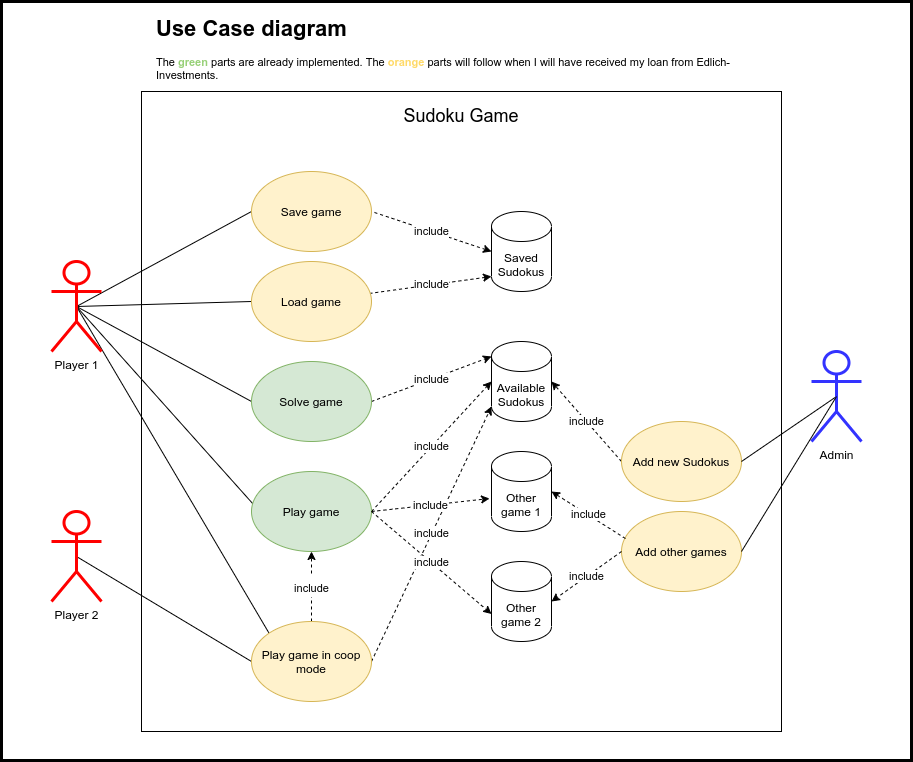

The diagram above was exported from draw.io. Its source (the exported page's mxGraphModel, read from the mxfile embedded in the PNG):
<mxGraphModel dx="1350" dy="878" grid="1" gridSize="10" guides="1" tooltips="1" connect="1" arrows="1" fold="1" page="1" pageScale="1" pageWidth="1169" pageHeight="827" math="0" shadow="0">
  <root>
    <mxCell id="0" />
    <mxCell id="1" parent="0" />
    <mxCell id="5hCFowcJNwkHDwR5mD_X-30" value="" style="rounded=0;whiteSpace=wrap;html=1;fontSize=18;strokeColor=#000000;strokeWidth=3;fillColor=none;" vertex="1" parent="1">
      <mxGeometry x="130" y="10" width="910" height="759" as="geometry" />
    </mxCell>
    <mxCell id="5hCFowcJNwkHDwR5mD_X-1" value="" style="whiteSpace=wrap;html=1;aspect=fixed;" vertex="1" parent="1">
      <mxGeometry x="270" y="100" width="640" height="640" as="geometry" />
    </mxCell>
    <mxCell id="5hCFowcJNwkHDwR5mD_X-24" value="include" style="edgeStyle=none;rounded=0;orthogonalLoop=1;jettySize=auto;html=1;exitX=0;exitY=0.5;exitDx=0;exitDy=0;exitPerimeter=0;entryX=1;entryY=0.5;entryDx=0;entryDy=0;endArrow=none;endFill=0;startArrow=classic;startFill=1;dashed=1;" edge="1" parent="1" source="5hCFowcJNwkHDwR5mD_X-2" target="5hCFowcJNwkHDwR5mD_X-6">
      <mxGeometry relative="1" as="geometry" />
    </mxCell>
    <mxCell id="5hCFowcJNwkHDwR5mD_X-25" value="include" style="edgeStyle=none;rounded=0;orthogonalLoop=1;jettySize=auto;html=1;exitX=0;exitY=1;exitDx=0;exitDy=-15;exitPerimeter=0;endArrow=none;endFill=0;dashed=1;startArrow=classic;startFill=1;" edge="1" parent="1" source="5hCFowcJNwkHDwR5mD_X-2" target="5hCFowcJNwkHDwR5mD_X-7">
      <mxGeometry relative="1" as="geometry" />
    </mxCell>
    <mxCell id="5hCFowcJNwkHDwR5mD_X-2" value="Saved Sudokus" style="shape=cylinder3;whiteSpace=wrap;html=1;boundedLbl=1;backgroundOutline=1;size=15;" vertex="1" parent="1">
      <mxGeometry x="620" y="220" width="60" height="80" as="geometry" />
    </mxCell>
    <mxCell id="5hCFowcJNwkHDwR5mD_X-3" value="Available Sudokus" style="shape=cylinder3;whiteSpace=wrap;html=1;boundedLbl=1;backgroundOutline=1;size=15;" vertex="1" parent="1">
      <mxGeometry x="620" y="350" width="60" height="80" as="geometry" />
    </mxCell>
    <mxCell id="5hCFowcJNwkHDwR5mD_X-13" style="rounded=0;orthogonalLoop=1;jettySize=auto;html=1;exitX=0.5;exitY=0.5;exitDx=0;exitDy=0;exitPerimeter=0;entryX=0;entryY=0.5;entryDx=0;entryDy=0;endArrow=none;endFill=0;" edge="1" parent="1" source="5hCFowcJNwkHDwR5mD_X-4" target="5hCFowcJNwkHDwR5mD_X-6">
      <mxGeometry relative="1" as="geometry" />
    </mxCell>
    <mxCell id="5hCFowcJNwkHDwR5mD_X-14" style="edgeStyle=none;rounded=0;orthogonalLoop=1;jettySize=auto;html=1;exitX=0.5;exitY=0.5;exitDx=0;exitDy=0;exitPerimeter=0;entryX=0;entryY=0.5;entryDx=0;entryDy=0;endArrow=none;endFill=0;" edge="1" parent="1" source="5hCFowcJNwkHDwR5mD_X-4" target="5hCFowcJNwkHDwR5mD_X-7">
      <mxGeometry relative="1" as="geometry" />
    </mxCell>
    <mxCell id="5hCFowcJNwkHDwR5mD_X-15" style="edgeStyle=none;rounded=0;orthogonalLoop=1;jettySize=auto;html=1;exitX=0.5;exitY=0.5;exitDx=0;exitDy=0;exitPerimeter=0;entryX=0.017;entryY=0.413;entryDx=0;entryDy=0;entryPerimeter=0;endArrow=none;endFill=0;" edge="1" parent="1" source="5hCFowcJNwkHDwR5mD_X-4" target="5hCFowcJNwkHDwR5mD_X-8">
      <mxGeometry relative="1" as="geometry" />
    </mxCell>
    <mxCell id="5hCFowcJNwkHDwR5mD_X-16" style="edgeStyle=none;rounded=0;orthogonalLoop=1;jettySize=auto;html=1;exitX=0.5;exitY=0.5;exitDx=0;exitDy=0;exitPerimeter=0;entryX=0;entryY=0.5;entryDx=0;entryDy=0;endArrow=none;endFill=0;" edge="1" parent="1" source="5hCFowcJNwkHDwR5mD_X-4" target="5hCFowcJNwkHDwR5mD_X-11">
      <mxGeometry relative="1" as="geometry" />
    </mxCell>
    <mxCell id="5hCFowcJNwkHDwR5mD_X-17" style="edgeStyle=none;rounded=0;orthogonalLoop=1;jettySize=auto;html=1;exitX=0.5;exitY=0.5;exitDx=0;exitDy=0;exitPerimeter=0;entryX=0;entryY=0;entryDx=0;entryDy=0;endArrow=none;endFill=0;" edge="1" parent="1" source="5hCFowcJNwkHDwR5mD_X-4" target="5hCFowcJNwkHDwR5mD_X-9">
      <mxGeometry relative="1" as="geometry" />
    </mxCell>
    <mxCell id="5hCFowcJNwkHDwR5mD_X-4" value="Player 1" style="shape=umlActor;verticalLabelPosition=bottom;verticalAlign=top;html=1;outlineConnect=0;strokeColor=#FF0000;strokeWidth=3;" vertex="1" parent="1">
      <mxGeometry x="180" y="270" width="50" height="90" as="geometry" />
    </mxCell>
    <mxCell id="5hCFowcJNwkHDwR5mD_X-18" style="edgeStyle=none;rounded=0;orthogonalLoop=1;jettySize=auto;html=1;exitX=0.5;exitY=0.5;exitDx=0;exitDy=0;exitPerimeter=0;entryX=0;entryY=0.5;entryDx=0;entryDy=0;endArrow=none;endFill=0;" edge="1" parent="1" source="5hCFowcJNwkHDwR5mD_X-5" target="5hCFowcJNwkHDwR5mD_X-9">
      <mxGeometry relative="1" as="geometry" />
    </mxCell>
    <mxCell id="5hCFowcJNwkHDwR5mD_X-5" value="Player 2" style="shape=umlActor;verticalLabelPosition=bottom;verticalAlign=top;html=1;outlineConnect=0;strokeColor=#FF0000;strokeWidth=3;" vertex="1" parent="1">
      <mxGeometry x="180" y="520" width="50" height="90" as="geometry" />
    </mxCell>
    <mxCell id="5hCFowcJNwkHDwR5mD_X-6" value="Save game" style="ellipse;whiteSpace=wrap;html=1;fillColor=#fff2cc;strokeColor=#d6b656;" vertex="1" parent="1">
      <mxGeometry x="380" y="180" width="120" height="80" as="geometry" />
    </mxCell>
    <mxCell id="5hCFowcJNwkHDwR5mD_X-7" value="Load game" style="ellipse;whiteSpace=wrap;html=1;fillColor=#fff2cc;strokeColor=#d6b656;" vertex="1" parent="1">
      <mxGeometry x="380" y="270" width="120" height="80" as="geometry" />
    </mxCell>
    <mxCell id="5hCFowcJNwkHDwR5mD_X-22" value="include" style="edgeStyle=none;rounded=0;orthogonalLoop=1;jettySize=auto;html=1;exitX=1;exitY=0.5;exitDx=0;exitDy=0;entryX=0;entryY=0.5;entryDx=0;entryDy=0;entryPerimeter=0;endArrow=classic;endFill=1;startArrow=none;startFill=0;dashed=1;" edge="1" parent="1" source="5hCFowcJNwkHDwR5mD_X-8" target="5hCFowcJNwkHDwR5mD_X-3">
      <mxGeometry relative="1" as="geometry" />
    </mxCell>
    <mxCell id="5hCFowcJNwkHDwR5mD_X-8" value="Play game" style="ellipse;whiteSpace=wrap;html=1;fillColor=#d5e8d4;strokeColor=#82b366;" vertex="1" parent="1">
      <mxGeometry x="380" y="480" width="120" height="80" as="geometry" />
    </mxCell>
    <mxCell id="5hCFowcJNwkHDwR5mD_X-26" value="include" style="edgeStyle=none;rounded=0;orthogonalLoop=1;jettySize=auto;html=1;exitX=1;exitY=0.5;exitDx=0;exitDy=0;entryX=0;entryY=1;entryDx=0;entryDy=-15;entryPerimeter=0;endArrow=classic;endFill=1;dashed=1;startArrow=none;startFill=0;" edge="1" parent="1" source="5hCFowcJNwkHDwR5mD_X-9" target="5hCFowcJNwkHDwR5mD_X-3">
      <mxGeometry relative="1" as="geometry" />
    </mxCell>
    <mxCell id="5hCFowcJNwkHDwR5mD_X-32" value="&lt;font style=&quot;font-size: 11px&quot;&gt;include&lt;/font&gt;" style="edgeStyle=none;rounded=0;orthogonalLoop=1;jettySize=auto;html=1;exitX=0.5;exitY=0;exitDx=0;exitDy=0;entryX=0.5;entryY=1;entryDx=0;entryDy=0;dashed=1;fontSize=18;startArrow=none;startFill=0;endArrow=classic;endFill=1;" edge="1" parent="1" source="5hCFowcJNwkHDwR5mD_X-9" target="5hCFowcJNwkHDwR5mD_X-8">
      <mxGeometry relative="1" as="geometry" />
    </mxCell>
    <mxCell id="5hCFowcJNwkHDwR5mD_X-9" value="Play game in coop mode&lt;span style=&quot;color: rgba(0 , 0 , 0 , 0) ; font-family: monospace ; font-size: 0px&quot;&gt;%3CmxGraphModel%3E%3Croot%3E%3CmxCell%20id%3D%220%22%2F%3E%3CmxCell%20id%3D%221%22%20parent%3D%220%22%2F%3E%3CmxCell%20id%3D%222%22%20value%3D%22Play%20Sudoku%22%20style%3D%22ellipse%3BwhiteSpace%3Dwrap%3Bhtml%3D1%3B%22%20vertex%3D%221%22%20parent%3D%221%22%3E%3CmxGeometry%20x%3D%22210%22%20y%3D%22390%22%20width%3D%22120%22%20height%3D%2280%22%20as%3D%22geometry%22%2F%3E%3C%2FmxCell%3E%3C%2Froot%3E%3C%2FmxGraphModel%3E&lt;/span&gt;" style="ellipse;whiteSpace=wrap;html=1;fillColor=#fff2cc;strokeColor=#d6b656;" vertex="1" parent="1">
      <mxGeometry x="380" y="630" width="120" height="80" as="geometry" />
    </mxCell>
    <mxCell id="5hCFowcJNwkHDwR5mD_X-21" value="include" style="edgeStyle=none;rounded=0;orthogonalLoop=1;jettySize=auto;html=1;exitX=0;exitY=0.5;exitDx=0;exitDy=0;entryX=1;entryY=0.5;entryDx=0;entryDy=0;entryPerimeter=0;endArrow=classic;endFill=1;startArrow=none;startFill=0;dashed=1;" edge="1" parent="1" source="5hCFowcJNwkHDwR5mD_X-10" target="5hCFowcJNwkHDwR5mD_X-3">
      <mxGeometry relative="1" as="geometry" />
    </mxCell>
    <mxCell id="5hCFowcJNwkHDwR5mD_X-10" value="Add new Sudokus" style="ellipse;whiteSpace=wrap;html=1;fillColor=#fff2cc;strokeColor=#d6b656;" vertex="1" parent="1">
      <mxGeometry x="750" y="430" width="120" height="80" as="geometry" />
    </mxCell>
    <mxCell id="5hCFowcJNwkHDwR5mD_X-27" value="include" style="edgeStyle=none;rounded=0;orthogonalLoop=1;jettySize=auto;html=1;exitX=1;exitY=0.5;exitDx=0;exitDy=0;entryX=0;entryY=0;entryDx=0;entryDy=15;entryPerimeter=0;endArrow=classic;endFill=1;dashed=1;" edge="1" parent="1" source="5hCFowcJNwkHDwR5mD_X-11" target="5hCFowcJNwkHDwR5mD_X-3">
      <mxGeometry relative="1" as="geometry" />
    </mxCell>
    <mxCell id="5hCFowcJNwkHDwR5mD_X-11" value="Solve game" style="ellipse;whiteSpace=wrap;html=1;fillColor=#d5e8d4;strokeColor=#82b366;" vertex="1" parent="1">
      <mxGeometry x="380" y="370" width="120" height="80" as="geometry" />
    </mxCell>
    <mxCell id="5hCFowcJNwkHDwR5mD_X-20" style="edgeStyle=none;rounded=0;orthogonalLoop=1;jettySize=auto;html=1;exitX=0.5;exitY=0.5;exitDx=0;exitDy=0;exitPerimeter=0;entryX=1;entryY=0.5;entryDx=0;entryDy=0;endArrow=none;endFill=0;" edge="1" parent="1" source="5hCFowcJNwkHDwR5mD_X-19" target="5hCFowcJNwkHDwR5mD_X-10">
      <mxGeometry relative="1" as="geometry" />
    </mxCell>
    <mxCell id="5hCFowcJNwkHDwR5mD_X-19" value="Admin" style="shape=umlActor;verticalLabelPosition=bottom;verticalAlign=top;html=1;outlineConnect=0;strokeWidth=3;strokeColor=#3333FF;" vertex="1" parent="1">
      <mxGeometry x="940" y="360" width="50" height="90" as="geometry" />
    </mxCell>
    <mxCell id="5hCFowcJNwkHDwR5mD_X-29" value="Sudoku Game" style="text;html=1;strokeColor=none;fillColor=none;align=center;verticalAlign=middle;whiteSpace=wrap;rounded=0;fontSize=18;" vertex="1" parent="1">
      <mxGeometry x="490" y="110" width="200" height="30" as="geometry" />
    </mxCell>
    <mxCell id="5hCFowcJNwkHDwR5mD_X-31" style="edgeStyle=none;rounded=0;orthogonalLoop=1;jettySize=auto;html=1;exitX=0.5;exitY=1;exitDx=0;exitDy=0;dashed=1;fontSize=18;startArrow=none;startFill=0;endArrow=classic;endFill=1;" edge="1" parent="1" source="5hCFowcJNwkHDwR5mD_X-11" target="5hCFowcJNwkHDwR5mD_X-11">
      <mxGeometry relative="1" as="geometry" />
    </mxCell>
    <mxCell id="5hCFowcJNwkHDwR5mD_X-33" value="Other game 1" style="shape=cylinder3;whiteSpace=wrap;html=1;boundedLbl=1;backgroundOutline=1;size=15;" vertex="1" parent="1">
      <mxGeometry x="620" y="460" width="60" height="80" as="geometry" />
    </mxCell>
    <mxCell id="5hCFowcJNwkHDwR5mD_X-34" value="Other game 2" style="shape=cylinder3;whiteSpace=wrap;html=1;boundedLbl=1;backgroundOutline=1;size=15;" vertex="1" parent="1">
      <mxGeometry x="620" y="570" width="60" height="80" as="geometry" />
    </mxCell>
    <mxCell id="5hCFowcJNwkHDwR5mD_X-37" value="include" style="edgeStyle=none;rounded=0;orthogonalLoop=1;jettySize=auto;html=1;exitX=1;exitY=0.5;exitDx=0;exitDy=0;entryX=0;entryY=0;entryDx=0;entryDy=52.5;entryPerimeter=0;endArrow=classic;endFill=1;startArrow=none;startFill=0;dashed=1;" edge="1" parent="1" source="5hCFowcJNwkHDwR5mD_X-8" target="5hCFowcJNwkHDwR5mD_X-34">
      <mxGeometry relative="1" as="geometry">
        <mxPoint x="510" y="530" as="sourcePoint" />
        <mxPoint x="630" y="400" as="targetPoint" />
      </mxGeometry>
    </mxCell>
    <mxCell id="5hCFowcJNwkHDwR5mD_X-38" value="include" style="edgeStyle=none;rounded=0;orthogonalLoop=1;jettySize=auto;html=1;entryX=-0.033;entryY=0.588;entryDx=0;entryDy=0;entryPerimeter=0;endArrow=classic;endFill=1;startArrow=none;startFill=0;dashed=1;" edge="1" parent="1" target="5hCFowcJNwkHDwR5mD_X-33">
      <mxGeometry relative="1" as="geometry">
        <mxPoint x="500" y="520" as="sourcePoint" />
        <mxPoint x="630" y="632.5" as="targetPoint" />
      </mxGeometry>
    </mxCell>
    <mxCell id="5hCFowcJNwkHDwR5mD_X-41" value="Add other games" style="ellipse;whiteSpace=wrap;html=1;fillColor=#fff2cc;strokeColor=#d6b656;" vertex="1" parent="1">
      <mxGeometry x="750" y="520" width="120" height="80" as="geometry" />
    </mxCell>
    <mxCell id="5hCFowcJNwkHDwR5mD_X-42" style="edgeStyle=none;rounded=0;orthogonalLoop=1;jettySize=auto;html=1;exitX=0.5;exitY=0.5;exitDx=0;exitDy=0;exitPerimeter=0;entryX=1;entryY=0.5;entryDx=0;entryDy=0;endArrow=none;endFill=0;" edge="1" parent="1" source="5hCFowcJNwkHDwR5mD_X-19" target="5hCFowcJNwkHDwR5mD_X-41">
      <mxGeometry relative="1" as="geometry">
        <mxPoint x="975" y="415" as="sourcePoint" />
        <mxPoint x="880" y="480" as="targetPoint" />
      </mxGeometry>
    </mxCell>
    <mxCell id="5hCFowcJNwkHDwR5mD_X-43" value="include" style="edgeStyle=none;rounded=0;orthogonalLoop=1;jettySize=auto;html=1;exitX=0.033;exitY=0.338;exitDx=0;exitDy=0;entryX=1;entryY=0.5;entryDx=0;entryDy=0;entryPerimeter=0;endArrow=classic;endFill=1;startArrow=none;startFill=0;dashed=1;exitPerimeter=0;" edge="1" parent="1" source="5hCFowcJNwkHDwR5mD_X-41" target="5hCFowcJNwkHDwR5mD_X-33">
      <mxGeometry relative="1" as="geometry">
        <mxPoint x="760" y="480" as="sourcePoint" />
        <mxPoint x="690" y="400" as="targetPoint" />
      </mxGeometry>
    </mxCell>
    <mxCell id="5hCFowcJNwkHDwR5mD_X-44" value="include" style="edgeStyle=none;rounded=0;orthogonalLoop=1;jettySize=auto;html=1;exitX=0;exitY=0.5;exitDx=0;exitDy=0;entryX=1;entryY=0.5;entryDx=0;entryDy=0;entryPerimeter=0;endArrow=classic;endFill=1;startArrow=none;startFill=0;dashed=1;" edge="1" parent="1" source="5hCFowcJNwkHDwR5mD_X-41" target="5hCFowcJNwkHDwR5mD_X-34">
      <mxGeometry relative="1" as="geometry">
        <mxPoint x="763.96" y="557.04" as="sourcePoint" />
        <mxPoint x="690" y="510" as="targetPoint" />
      </mxGeometry>
    </mxCell>
    <mxCell id="5hCFowcJNwkHDwR5mD_X-45" value="&lt;h1&gt;Use Case diagram&lt;/h1&gt;&lt;div&gt;The &lt;b&gt;&lt;font color=&quot;#97d077&quot;&gt;green&lt;/font&gt;&lt;/b&gt;&amp;nbsp;parts are already implemented. The&lt;font color=&quot;#ffd966&quot;&gt; &lt;b&gt;orange&lt;/b&gt;&lt;/font&gt; parts will follow when I will have received my loan from Edlich-Investments.&lt;/div&gt;" style="text;html=1;strokeColor=none;fillColor=none;spacing=5;spacingTop=-20;whiteSpace=wrap;overflow=hidden;rounded=0;dashed=1;fontSize=11;" vertex="1" parent="1">
      <mxGeometry x="280" y="20" width="600" height="120" as="geometry" />
    </mxCell>
  </root>
</mxGraphModel>